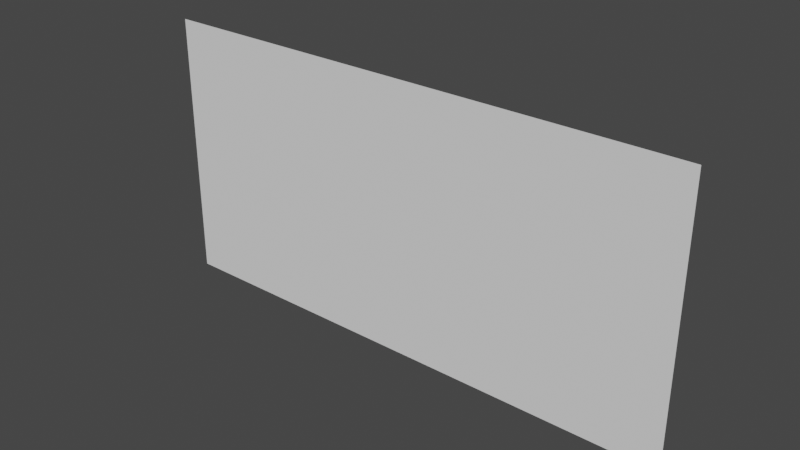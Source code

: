 # Source: ice-wall.blend  (saved by Blender 3.0.42; exported with 4.5.12 LTS)
import bpy
from mathutils import Matrix  # noqa: F401  (used for matrix-valued properties, if any)

bpy.ops.wm.read_factory_settings(use_empty=True)
scene = bpy.context.scene
scene.name = 'Scene'

# ---- collections
col_collection = bpy.data.collections.new('Collection'); scene.collection.children.link(col_collection)

# ---- world
world_world = bpy.data.worlds.new('World'); scene.world = world_world
world_world.use_nodes = True; world_world.node_tree.nodes.clear()
_N = world_world.node_tree.nodes; _L = world_world.node_tree.links
n0 = _N.new('ShaderNodeOutputWorld'); n0.name = 'World Output'; n0.location = (300, 300)
n1 = _N.new('ShaderNodeBackground'); n1.name = 'Background'; n1.location = (10, 300)
n1.inputs[0].default_value = (0.05088, 0.05088, 0.05088, 1.0)
_L.new(n1.outputs[0], n0.inputs[0])
n0.is_active_output = True
world_world.color = (0.05088, 0.05088, 0.05088)
world_world.use_sun_shadow = False
world_world.sun_shadow_jitter_overblur = 0.0

# ---- meshes
me_ice_wall = bpy.data.meshes.new('ice-wall')
me_ice_wall.from_pydata([(-2.0, 0.0, -1.0), (2.0, 0.0, -1.0), (-2.0, 0.0, 1.0), (2.0, 0.0, 1.0)], [], [(0, 1, 3, 2)])
_uv = me_ice_wall.uv_layers.new(name='UVMap')
_uv.uv.foreach_set('vector', [0.0, 0.0, 2.0, 0.0, 2.0, 1.0, 0.0, 1.0])
me_ice_wall.use_remesh_fix_poles = True
me_ice_wall.use_remesh_preserve_attributes = False
me_ice_wall.update()

# ---- objects
ob_ice_wall = bpy.data.objects.new('ice-wall', me_ice_wall)

# ---- transforms, parenting, visibility, modifiers, constraints
ob_ice_wall.location = (0.0, 0.0, 0.0)

# ---- collection membership
col_collection.objects.link(ob_ice_wall)

# ---- scene / render settings (as saved in the file)
scene.frame_start = 1; scene.frame_end = 250; scene.frame_set(1)
scene.render.engine = 'BLENDER_EEVEE_NEXT'
scene.cycles.sampling_pattern = 'TABULATED_SOBOL'
scene.cycles.use_light_tree = False
scene.view_settings.view_transform = 'Filmic'
bpy.context.view_layer.update()

# ---- added for rendering (the .blend has no active camera and no usable light): camera, sun
cam_auto = bpy.data.cameras.new('AutoCamera')
cam_auto.lens = 50.0
cam_auto.sensor_width = 36.0
cam_auto.clip_end = 1000.0
ob_auto_camera = bpy.data.objects.new('AutoCamera', cam_auto)
scene.collection.objects.link(ob_auto_camera)
ob_auto_camera.location = (4.13773, -4.96528, 3.31018)
ob_auto_camera.rotation_euler = (1.09748, -7.21219e-08, 0.694738)
scene.camera = ob_auto_camera
light_auto_sun = bpy.data.lights.new('AutoSun', 'SUN')
light_auto_sun.energy = 3.0
light_auto_sun.angle = 0.0523599
ob_auto_sun = bpy.data.objects.new('AutoSun', light_auto_sun)
scene.collection.objects.link(ob_auto_sun)
ob_auto_sun.rotation_euler = (0.872665, 0.174533, 0.523599)
bpy.context.view_layer.update()
